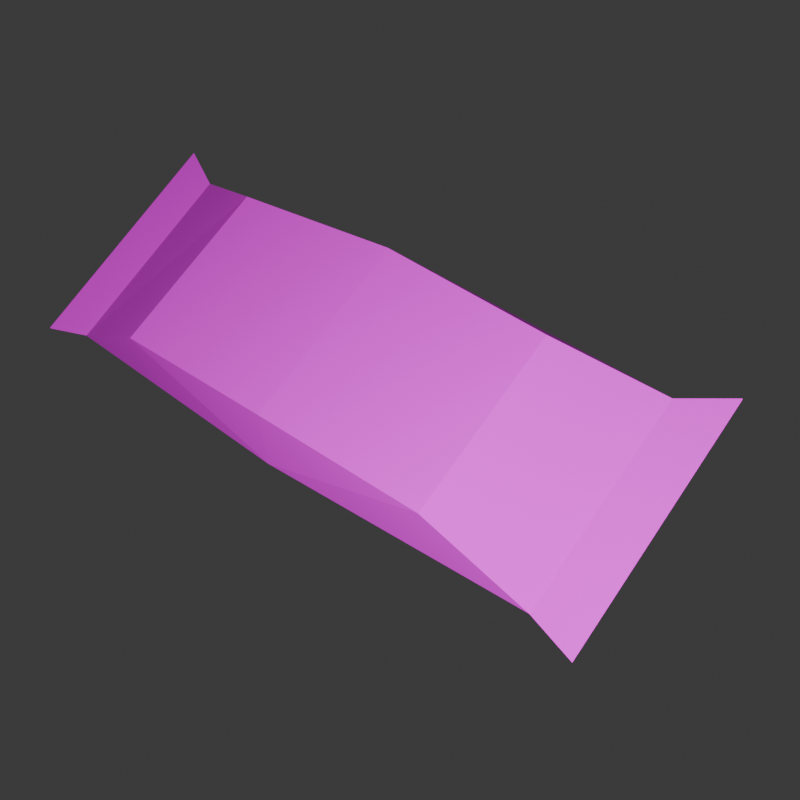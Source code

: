 # Source: hp_bar.blend  (saved by Blender 5.0.119; exported with 4.5.12 LTS)
import bpy
from mathutils import Matrix  # noqa: F401  (used for matrix-valued properties, if any)

bpy.ops.wm.read_factory_settings(use_empty=True)
scene = bpy.context.scene
scene.name = 'Scene'

# ---- collections
col_collection = bpy.data.collections.new('Collection'); scene.collection.children.link(col_collection)

# ---- images (referenced by path relative to the original .blend; pixels are not part of the script)
import os
ASSET_DIR = os.environ.get("B2B_ASSET_DIR", "")  # directory of the original .blend (textures are referenced by path, not embedded)
HERE = os.path.dirname(os.path.abspath(__file__))  # packed textures are extracted next to this script under _unpacked/

def load_image(name, relpath, width, height, colorspace="sRGB"):
    """Load a texture the original file referenced (path relative to the .blend, or extracted next to this script)."""
    p = next((c for c in (os.path.join(HERE, relpath), os.path.join(ASSET_DIR, relpath)) if relpath and os.path.exists(c)), "")
    if p:
        img = bpy.data.images.load(p, check_existing=True)
        img.name = name
    else:  # same state as the original file: an image datablock whose file is absent (Cycles renders it pink)
        img = bpy.data.images.new(name, width, height)
        img.source = "FILE"
        img.filepath = "//" + (relpath or name)
    img.colorspace_settings.name = colorspace
    return img
img_hbparuv_3__png = load_image('hbparuv(3).png', 'hbparuv(3).png', 1024, 1024, 'sRGB')

# ---- materials (node trees are filled in below, after node groups)
mat_material = bpy.data.materials.new('Material')
mat_material.alpha_threshold = 0.0
mat_material.use_backface_culling_lightprobe_volume = False
mat_material.roughness = 0.5
mat_material.line_color = (0.0, 0.0, 0.0, 1.0)

# ---- material node trees
mat_material.use_nodes = True; mat_material.node_tree.nodes.clear()
_N = mat_material.node_tree.nodes; _L = mat_material.node_tree.links
n0 = _N.new('ShaderNodeOutputMaterial'); n0.name = 'Material Output'; n0.location = (200, 100)
n1 = _N.new('ShaderNodeBsdfPrincipled'); n1.name = 'Principled BSDF'; n1.location = (-200, 100)
n1.inputs[2].default_value = 1.0
n2 = _N.new('ShaderNodeTexImage'); n2.name = 'Image Texture'; n2.location = (-529, 84)
n2.image = img_hbparuv_3__png
n2.interpolation = 'Closest'
_L.new(n1.outputs[0], n0.inputs[0])
_L.new(n2.outputs[0], n1.inputs[0])
_L.new(n2.outputs[1], n1.inputs[4])
n0.is_active_output = True

# ---- world
world_world = bpy.data.worlds.new('World'); scene.world = world_world
world_world.use_nodes = True; world_world.node_tree.nodes.clear()
_N = world_world.node_tree.nodes; _L = world_world.node_tree.links
n0 = _N.new('ShaderNodeOutputWorld'); n0.name = 'World Output'; n0.location = (200, 100)
n1 = _N.new('ShaderNodeBackground'); n1.name = 'Background'; n1.location = (-200, 100)
n1.inputs[0].default_value = (0.05088, 0.05088, 0.05088, 1.0)
_L.new(n1.outputs[0], n0.inputs[0])
n0.is_active_output = True
world_world.color = (0.05088, 0.05088, 0.05088)
world_world.sun_shadow_jitter_overblur = 0.0

# ---- cameras
cam_camera = bpy.data.cameras.new('Camera')

# ---- lights
light_point = bpy.data.lights.new('Point', 'POINT')
light_point.exposure = 4.966
light_point.energy = 38.5

# ---- meshes
me_cube = bpy.data.meshes.new('Cube')
me_cube.from_pydata([(0.4594, 0.9743, 0.2524), (0.5163, 0.9743, -0.2144), (0.5163, 0.0, 0.2723), (0.5163, 0.0, -0.2723), (-0.5163, 0.9743, 0.2723), (-0.4272, 0.9743, -0.2723), (-0.5163, 0.0, 0.2953), (-0.4833, 0.0, -0.2723), (0.5338, 1.523, 0.0), (-0.6479, 0.0, 0.0), (0.5906, 0.0, 0.0), (-0.5906, 1.523, 0.0), (0.6646, 1.785, 0.0), (-0.6646, 1.785, 0.0), (0.6646, 1.785, 0.006141), (-0.6646, 1.785, 0.006141), (0.4594, -0.9743, 0.2524), (0.5163, -0.9743, -0.2144), (-0.5163, -0.9743, 0.2723), (-0.4272, -0.9743, -0.2723), (0.5338, -1.523, 0.0), (-0.5906, -1.523, 0.0), (0.6646, -1.785, 0.0), (-0.6646, -1.785, 0.0), (0.6646, -1.785, 0.006141), (-0.6646, -1.785, 0.006141)], [], [(0, 4, 6, 2), (5, 11, 8, 1), (9, 6, 4, 11), (5, 1, 3, 7), (8, 0, 2, 10), (11, 4, 0, 8), (1, 8, 10, 3), (7, 9, 11, 5), (8, 11, 13, 12), (14, 15, 11, 8), (16, 2, 6, 18), (19, 17, 20, 21), (9, 21, 18, 6), (19, 7, 3, 17), (20, 10, 2, 16), (21, 20, 16, 18), (17, 3, 10, 20), (7, 19, 21, 9), (20, 22, 23, 21), (24, 20, 21, 25)])
_uv = me_cube.uv_layers.new(name='UVMap')
_uv.uv.foreach_set('vector', [0.7418, 0.746, 0.3772, 0.746, 0.377, 0.3822, 0.7629, 0.3822, 0.4518, 0.9286, 0.3632, 0.9522, 0.3632, 0.7894, 0.4485, 0.7918, 0.08004, 0.365, 0.157, 0.365, 0.1491, 0.5982, 0.07927, 0.7297, 0.7406, 0.7426, 0.3877, 0.7432, 0.3884, 0.3789, 0.7615, 0.3789, 0.221, 0.7303, 0.1576, 0.5984, 0.1576, 0.3645, 0.225, 0.3653, 0.7816, 0.0002688, 0.9284, 0.01804, 0.9264, 0.2519, 0.7816, 0.2698, 0.2748, 0.5992, 0.221, 0.7303, 0.225, 0.3653, 0.2925, 0.3661, 0.004286, 0.365, 0.08004, 0.365, 0.07927, 0.7297, 0.0002688, 0.5987, 0.3629, 0.8084, 0.3629, 0.9712, 0.325, 0.9819, 0.325, 0.7894, 0.2486, 0.9819, 0.2486, 0.7894, 0.2865, 0.8002, 0.2865, 0.9629, 0.7418, 0.01841, 0.7629, 0.3822, 0.377, 0.3822, 0.3772, 0.01838, 0.1471, 0.7694, 0.1415, 0.9959, 0.0002688, 0.9997, 0.0002688, 0.7302, 0.08004, 0.365, 0.07927, 0.0002688, 0.1491, 0.1317, 0.157, 0.365, 0.7406, 0.01519, 0.7615, 0.3789, 0.3884, 0.3789, 0.3877, 0.01455, 0.2293, 0.0002688, 0.225, 0.3653, 0.1576, 0.3645, 0.1629, 0.1307, 0.8011, 0.9621, 0.8011, 0.6926, 0.9459, 0.7104, 0.948, 0.9443, 0.2801, 0.1326, 0.2925, 0.3661, 0.225, 0.3653, 0.2293, 0.0002688, 0.004286, 0.365, 0.0002688, 0.1313, 0.07927, 0.0002688, 0.08004, 0.365, 0.3247, 0.9629, 0.2868, 0.9819, 0.2868, 0.7894, 0.3247, 0.8002, 0.2104, 0.7894, 0.2482, 0.8084, 0.2482, 0.9712, 0.2104, 0.9819])
me_cube.materials.append(mat_material)
me_cube.use_mirror_vertex_groups = False
me_cube.update()

# ---- objects
ob_cube = bpy.data.objects.new('Cube', me_cube)
ob_camera = bpy.data.objects.new('Camera', cam_camera)
ob_point = bpy.data.objects.new('Point', light_point)

# ---- transforms, parenting, visibility, modifiers, constraints
ob_cube.location = (-0.2616, -0.2168, 0.0)
ob_cube.rotation_euler = (-0.5653, 0.2074, 2.513)
ob_cube.lock_rotations_4d = False
ob_cube.empty_display_type = 'ARROWS'
ob_cube.lineart.crease_threshold = 0.0
ob_camera.location = (-0.05662, 0.04853, 5.505)
ob_camera.rotation_euler = (0.0, -0.0, 1.571)
ob_point.location = (0.0, 0.0, 5.394)

# ---- collection membership
col_collection.objects.link(ob_cube)
col_collection.objects.link(ob_camera)
col_collection.objects.link(ob_point)

# ---- scene / render settings (as saved in the file)
scene.camera = ob_camera
scene.frame_start = 1; scene.frame_end = 250; scene.frame_set(1)
scene.render.engine = 'BLENDER_EEVEE_NEXT'
scene.render.resolution_x = 128
scene.render.resolution_y = 128
scene.render.film_transparent = True
scene.render.bake_bias = 0.0
scene.render.bake_samples = 0
scene.cycles.sampling_pattern = 'TABULATED_SOBOL'
scene.eevee.use_volume_custom_range = False
bpy.context.view_layer.update()
